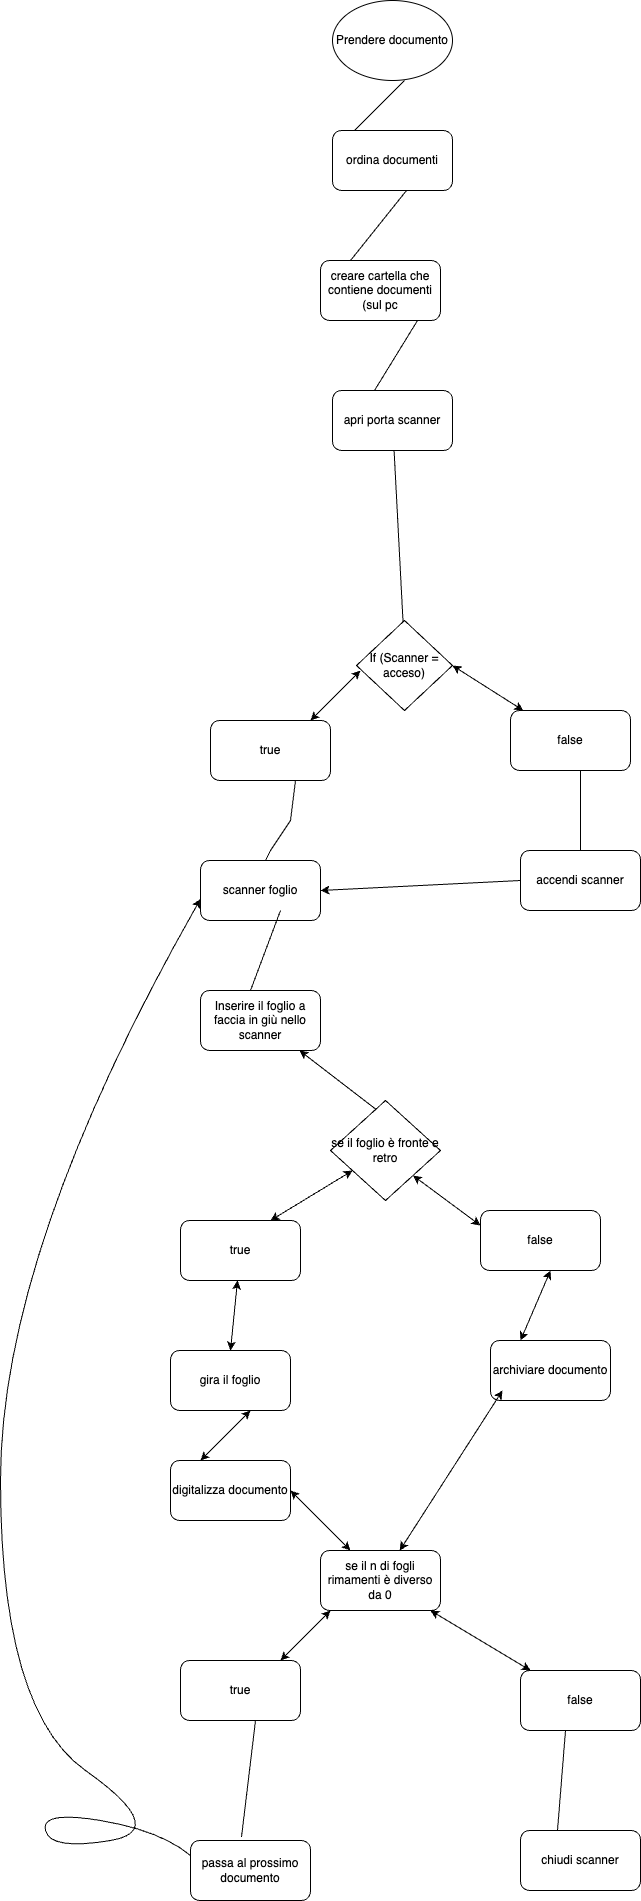

The diagram above was exported from draw.io. Its source (the exported page's mxGraphModel, read from the mxfile embedded in the PNG):
<mxGraphModel dx="946" dy="1729" grid="1" gridSize="10" guides="1" tooltips="1" connect="1" arrows="1" fold="1" page="1" pageScale="1" pageWidth="827" pageHeight="1169" math="0" shadow="0">
  <root>
    <mxCell id="0" />
    <mxCell id="1" parent="0" />
    <mxCell id="TFZMy7PkCXmymlu9QfQX-1" value="Prendere documento" style="ellipse;whiteSpace=wrap;html=1;" vertex="1" parent="1">
      <mxGeometry x="342" y="-390" width="120" height="80" as="geometry" />
    </mxCell>
    <mxCell id="TFZMy7PkCXmymlu9QfQX-2" value="" style="endArrow=none;html=1;rounded=0;" edge="1" parent="1" target="TFZMy7PkCXmymlu9QfQX-49">
      <mxGeometry width="50" height="50" relative="1" as="geometry">
        <mxPoint x="413" y="240" as="sourcePoint" />
        <mxPoint x="413" y="160" as="targetPoint" />
      </mxGeometry>
    </mxCell>
    <mxCell id="TFZMy7PkCXmymlu9QfQX-3" value="If (Scanner = acceso)" style="rhombus;whiteSpace=wrap;html=1;" vertex="1" parent="1">
      <mxGeometry x="366" y="230" width="96" height="90" as="geometry" />
    </mxCell>
    <mxCell id="TFZMy7PkCXmymlu9QfQX-4" value="" style="endArrow=classic;startArrow=classic;html=1;rounded=0;" edge="1" parent="1">
      <mxGeometry width="50" height="50" relative="1" as="geometry">
        <mxPoint x="320" y="330" as="sourcePoint" />
        <mxPoint x="370" y="280" as="targetPoint" />
      </mxGeometry>
    </mxCell>
    <mxCell id="TFZMy7PkCXmymlu9QfQX-7" value="" style="endArrow=classic;startArrow=classic;html=1;rounded=0;exitX=1;exitY=0.5;exitDx=0;exitDy=0;" edge="1" parent="1" source="TFZMy7PkCXmymlu9QfQX-3" target="TFZMy7PkCXmymlu9QfQX-8">
      <mxGeometry width="50" height="50" relative="1" as="geometry">
        <mxPoint x="500" y="330" as="sourcePoint" />
        <mxPoint x="520" y="320" as="targetPoint" />
        <Array as="points" />
      </mxGeometry>
    </mxCell>
    <mxCell id="TFZMy7PkCXmymlu9QfQX-8" value="false" style="rounded=1;whiteSpace=wrap;html=1;" vertex="1" parent="1">
      <mxGeometry x="520" y="320" width="120" height="60" as="geometry" />
    </mxCell>
    <mxCell id="TFZMy7PkCXmymlu9QfQX-9" value="true" style="rounded=1;whiteSpace=wrap;html=1;" vertex="1" parent="1">
      <mxGeometry x="220" y="330" width="120" height="60" as="geometry" />
    </mxCell>
    <mxCell id="TFZMy7PkCXmymlu9QfQX-10" value="" style="endArrow=none;html=1;rounded=0;" edge="1" parent="1">
      <mxGeometry width="50" height="50" relative="1" as="geometry">
        <mxPoint x="270" y="480" as="sourcePoint" />
        <mxPoint x="305" y="390" as="targetPoint" />
        <Array as="points">
          <mxPoint x="280" y="460" />
          <mxPoint x="300" y="430" />
        </Array>
      </mxGeometry>
    </mxCell>
    <mxCell id="TFZMy7PkCXmymlu9QfQX-11" value="Inserire il foglio a faccia in giù nello scanner" style="rounded=1;whiteSpace=wrap;html=1;" vertex="1" parent="1">
      <mxGeometry x="210" y="600" width="120" height="60" as="geometry" />
    </mxCell>
    <mxCell id="TFZMy7PkCXmymlu9QfQX-12" value="" style="endArrow=none;html=1;rounded=0;" edge="1" parent="1">
      <mxGeometry width="50" height="50" relative="1" as="geometry">
        <mxPoint x="590" y="460" as="sourcePoint" />
        <mxPoint x="590" y="380" as="targetPoint" />
      </mxGeometry>
    </mxCell>
    <mxCell id="TFZMy7PkCXmymlu9QfQX-13" value="accendi scanner" style="rounded=1;whiteSpace=wrap;html=1;" vertex="1" parent="1">
      <mxGeometry x="530" y="460" width="120" height="60" as="geometry" />
    </mxCell>
    <mxCell id="TFZMy7PkCXmymlu9QfQX-14" value="" style="endArrow=classic;html=1;rounded=0;exitX=0;exitY=0.5;exitDx=0;exitDy=0;entryX=1;entryY=0.5;entryDx=0;entryDy=0;" edge="1" parent="1" source="TFZMy7PkCXmymlu9QfQX-13" target="TFZMy7PkCXmymlu9QfQX-15">
      <mxGeometry width="50" height="50" relative="1" as="geometry">
        <mxPoint x="390" y="490" as="sourcePoint" />
        <mxPoint x="440" y="440" as="targetPoint" />
      </mxGeometry>
    </mxCell>
    <mxCell id="TFZMy7PkCXmymlu9QfQX-15" value="scanner foglio" style="rounded=1;whiteSpace=wrap;html=1;" vertex="1" parent="1">
      <mxGeometry x="210" y="470" width="120" height="60" as="geometry" />
    </mxCell>
    <mxCell id="TFZMy7PkCXmymlu9QfQX-16" value="" style="endArrow=none;html=1;rounded=0;exitX=0.25;exitY=0;exitDx=0;exitDy=0;" edge="1" parent="1" source="TFZMy7PkCXmymlu9QfQX-11">
      <mxGeometry width="50" height="50" relative="1" as="geometry">
        <mxPoint x="240" y="570" as="sourcePoint" />
        <mxPoint x="290" y="520" as="targetPoint" />
        <Array as="points">
          <mxPoint x="260" y="600" />
        </Array>
      </mxGeometry>
    </mxCell>
    <mxCell id="TFZMy7PkCXmymlu9QfQX-17" value="" style="endArrow=classic;startArrow=classic;html=1;rounded=0;" edge="1" parent="1" target="TFZMy7PkCXmymlu9QfQX-11">
      <mxGeometry width="50" height="50" relative="1" as="geometry">
        <mxPoint x="400" y="730" as="sourcePoint" />
        <mxPoint x="380" y="660" as="targetPoint" />
      </mxGeometry>
    </mxCell>
    <mxCell id="TFZMy7PkCXmymlu9QfQX-18" value="se il foglio è fronte e retro" style="rhombus;whiteSpace=wrap;html=1;" vertex="1" parent="1">
      <mxGeometry x="340" y="710" width="110" height="100" as="geometry" />
    </mxCell>
    <mxCell id="TFZMy7PkCXmymlu9QfQX-19" value="false" style="rounded=1;whiteSpace=wrap;html=1;" vertex="1" parent="1">
      <mxGeometry x="490" y="820" width="120" height="60" as="geometry" />
    </mxCell>
    <mxCell id="TFZMy7PkCXmymlu9QfQX-20" value="archiviare documento" style="rounded=1;whiteSpace=wrap;html=1;" vertex="1" parent="1">
      <mxGeometry x="500" y="950" width="120" height="60" as="geometry" />
    </mxCell>
    <mxCell id="TFZMy7PkCXmymlu9QfQX-21" value="passa al prossimo documento" style="rounded=1;whiteSpace=wrap;html=1;" vertex="1" parent="1">
      <mxGeometry x="200" y="1450" width="120" height="60" as="geometry" />
    </mxCell>
    <mxCell id="TFZMy7PkCXmymlu9QfQX-22" value="" style="endArrow=classic;startArrow=classic;html=1;rounded=0;entryX=0;entryY=0.25;entryDx=0;entryDy=0;exitX=1;exitY=1;exitDx=0;exitDy=0;" edge="1" parent="1" source="TFZMy7PkCXmymlu9QfQX-18" target="TFZMy7PkCXmymlu9QfQX-19">
      <mxGeometry width="50" height="50" relative="1" as="geometry">
        <mxPoint x="420" y="830" as="sourcePoint" />
        <mxPoint x="470" y="780" as="targetPoint" />
      </mxGeometry>
    </mxCell>
    <mxCell id="TFZMy7PkCXmymlu9QfQX-23" value="" style="endArrow=classic;startArrow=classic;html=1;rounded=0;exitX=0.25;exitY=0;exitDx=0;exitDy=0;" edge="1" parent="1" source="TFZMy7PkCXmymlu9QfQX-20">
      <mxGeometry width="50" height="50" relative="1" as="geometry">
        <mxPoint x="510" y="930" as="sourcePoint" />
        <mxPoint x="560" y="880" as="targetPoint" />
      </mxGeometry>
    </mxCell>
    <mxCell id="TFZMy7PkCXmymlu9QfQX-25" value="true" style="rounded=1;whiteSpace=wrap;html=1;" vertex="1" parent="1">
      <mxGeometry x="190" y="830" width="120" height="60" as="geometry" />
    </mxCell>
    <mxCell id="TFZMy7PkCXmymlu9QfQX-26" value="" style="endArrow=classic;startArrow=classic;html=1;rounded=0;exitX=0.75;exitY=0;exitDx=0;exitDy=0;" edge="1" parent="1" source="TFZMy7PkCXmymlu9QfQX-25" target="TFZMy7PkCXmymlu9QfQX-18">
      <mxGeometry width="50" height="50" relative="1" as="geometry">
        <mxPoint x="290" y="830" as="sourcePoint" />
        <mxPoint x="340" y="780" as="targetPoint" />
      </mxGeometry>
    </mxCell>
    <mxCell id="TFZMy7PkCXmymlu9QfQX-27" value="gira il foglio" style="rounded=1;whiteSpace=wrap;html=1;" vertex="1" parent="1">
      <mxGeometry x="180" y="960" width="120" height="60" as="geometry" />
    </mxCell>
    <mxCell id="TFZMy7PkCXmymlu9QfQX-28" value="digitalizza documento" style="rounded=1;whiteSpace=wrap;html=1;" vertex="1" parent="1">
      <mxGeometry x="180" y="1070" width="120" height="60" as="geometry" />
    </mxCell>
    <mxCell id="TFZMy7PkCXmymlu9QfQX-29" value="" style="endArrow=classic;startArrow=classic;html=1;rounded=0;exitX=0.5;exitY=0;exitDx=0;exitDy=0;" edge="1" parent="1" source="TFZMy7PkCXmymlu9QfQX-27" target="TFZMy7PkCXmymlu9QfQX-25">
      <mxGeometry width="50" height="50" relative="1" as="geometry">
        <mxPoint x="210" y="950" as="sourcePoint" />
        <mxPoint x="260" y="900" as="targetPoint" />
      </mxGeometry>
    </mxCell>
    <mxCell id="TFZMy7PkCXmymlu9QfQX-30" value="" style="endArrow=classic;startArrow=classic;html=1;rounded=0;" edge="1" parent="1">
      <mxGeometry width="50" height="50" relative="1" as="geometry">
        <mxPoint x="210" y="1070" as="sourcePoint" />
        <mxPoint x="260" y="1020" as="targetPoint" />
      </mxGeometry>
    </mxCell>
    <mxCell id="TFZMy7PkCXmymlu9QfQX-33" value="se il n di fogli rimamenti è diverso da 0" style="rounded=1;whiteSpace=wrap;html=1;" vertex="1" parent="1">
      <mxGeometry x="330" y="1160" width="120" height="60" as="geometry" />
    </mxCell>
    <mxCell id="TFZMy7PkCXmymlu9QfQX-34" value="" style="endArrow=classic;startArrow=classic;html=1;rounded=0;" edge="1" parent="1" source="TFZMy7PkCXmymlu9QfQX-33">
      <mxGeometry width="50" height="50" relative="1" as="geometry">
        <mxPoint x="462" y="1050" as="sourcePoint" />
        <mxPoint x="512" y="1000" as="targetPoint" />
      </mxGeometry>
    </mxCell>
    <mxCell id="TFZMy7PkCXmymlu9QfQX-35" value="" style="endArrow=classic;startArrow=classic;html=1;rounded=0;entryX=1;entryY=0.5;entryDx=0;entryDy=0;" edge="1" parent="1" source="TFZMy7PkCXmymlu9QfQX-33" target="TFZMy7PkCXmymlu9QfQX-28">
      <mxGeometry width="50" height="50" relative="1" as="geometry">
        <mxPoint x="360" y="1150" as="sourcePoint" />
        <mxPoint x="400" y="1100" as="targetPoint" />
      </mxGeometry>
    </mxCell>
    <mxCell id="TFZMy7PkCXmymlu9QfQX-37" value="" style="endArrow=classic;startArrow=classic;html=1;rounded=0;" edge="1" parent="1">
      <mxGeometry width="50" height="50" relative="1" as="geometry">
        <mxPoint x="290" y="1270" as="sourcePoint" />
        <mxPoint x="340" y="1220" as="targetPoint" />
      </mxGeometry>
    </mxCell>
    <mxCell id="TFZMy7PkCXmymlu9QfQX-38" value="" style="endArrow=classic;startArrow=classic;html=1;rounded=0;" edge="1" parent="1" source="TFZMy7PkCXmymlu9QfQX-33" target="TFZMy7PkCXmymlu9QfQX-39">
      <mxGeometry width="50" height="50" relative="1" as="geometry">
        <mxPoint x="520" y="1250" as="sourcePoint" />
        <mxPoint x="440" y="1200" as="targetPoint" />
      </mxGeometry>
    </mxCell>
    <mxCell id="TFZMy7PkCXmymlu9QfQX-39" value="false" style="rounded=1;whiteSpace=wrap;html=1;" vertex="1" parent="1">
      <mxGeometry x="530" y="1280" width="120" height="60" as="geometry" />
    </mxCell>
    <mxCell id="TFZMy7PkCXmymlu9QfQX-40" value="true" style="rounded=1;whiteSpace=wrap;html=1;" vertex="1" parent="1">
      <mxGeometry x="190" y="1270" width="120" height="60" as="geometry" />
    </mxCell>
    <mxCell id="TFZMy7PkCXmymlu9QfQX-41" value="" style="endArrow=none;html=1;rounded=0;exitX=0.425;exitY=-0.058;exitDx=0;exitDy=0;exitPerimeter=0;" edge="1" parent="1" source="TFZMy7PkCXmymlu9QfQX-21">
      <mxGeometry width="50" height="50" relative="1" as="geometry">
        <mxPoint x="215" y="1380" as="sourcePoint" />
        <mxPoint x="265" y="1330" as="targetPoint" />
      </mxGeometry>
    </mxCell>
    <mxCell id="TFZMy7PkCXmymlu9QfQX-42" value="" style="curved=1;endArrow=classic;html=1;rounded=0;exitX=0;exitY=0.25;exitDx=0;exitDy=0;entryX=0;entryY=0.642;entryDx=0;entryDy=0;entryPerimeter=0;" edge="1" parent="1" source="TFZMy7PkCXmymlu9QfQX-21" target="TFZMy7PkCXmymlu9QfQX-15">
      <mxGeometry width="50" height="50" relative="1" as="geometry">
        <mxPoint x="130" y="1440" as="sourcePoint" />
        <mxPoint x="110" y="750" as="targetPoint" />
        <Array as="points">
          <mxPoint x="170" y="1440" />
          <mxPoint x="50" y="1420" />
          <mxPoint x="60" y="1460" />
          <mxPoint x="180" y="1440" />
          <mxPoint x="10" y="1320" />
          <mxPoint x="10" y="860" />
        </Array>
      </mxGeometry>
    </mxCell>
    <mxCell id="TFZMy7PkCXmymlu9QfQX-43" value="chiudi scanner" style="rounded=1;whiteSpace=wrap;html=1;" vertex="1" parent="1">
      <mxGeometry x="530" y="1440" width="120" height="60" as="geometry" />
    </mxCell>
    <mxCell id="TFZMy7PkCXmymlu9QfQX-44" value="" style="endArrow=none;html=1;rounded=0;exitX=0.308;exitY=0.008;exitDx=0;exitDy=0;exitPerimeter=0;" edge="1" parent="1" source="TFZMy7PkCXmymlu9QfQX-43">
      <mxGeometry width="50" height="50" relative="1" as="geometry">
        <mxPoint x="525" y="1390" as="sourcePoint" />
        <mxPoint x="575" y="1340" as="targetPoint" />
      </mxGeometry>
    </mxCell>
    <mxCell id="TFZMy7PkCXmymlu9QfQX-45" value="ordina documenti" style="rounded=1;whiteSpace=wrap;html=1;" vertex="1" parent="1">
      <mxGeometry x="342" y="-260" width="120" height="60" as="geometry" />
    </mxCell>
    <mxCell id="TFZMy7PkCXmymlu9QfQX-46" value="" style="endArrow=none;html=1;rounded=0;" edge="1" parent="1">
      <mxGeometry width="50" height="50" relative="1" as="geometry">
        <mxPoint x="364" y="-260" as="sourcePoint" />
        <mxPoint x="414" y="-310" as="targetPoint" />
      </mxGeometry>
    </mxCell>
    <mxCell id="TFZMy7PkCXmymlu9QfQX-47" value="creare cartella che contiene documenti (sul pc" style="rounded=1;whiteSpace=wrap;html=1;" vertex="1" parent="1">
      <mxGeometry x="330" y="-130" width="120" height="60" as="geometry" />
    </mxCell>
    <mxCell id="TFZMy7PkCXmymlu9QfQX-48" value="" style="endArrow=none;html=1;rounded=0;exitX=0.25;exitY=0;exitDx=0;exitDy=0;" edge="1" parent="1" source="TFZMy7PkCXmymlu9QfQX-47">
      <mxGeometry width="50" height="50" relative="1" as="geometry">
        <mxPoint x="366" y="-150" as="sourcePoint" />
        <mxPoint x="416" y="-200" as="targetPoint" />
      </mxGeometry>
    </mxCell>
    <mxCell id="TFZMy7PkCXmymlu9QfQX-49" value="apri porta scanner" style="rounded=1;whiteSpace=wrap;html=1;" vertex="1" parent="1">
      <mxGeometry x="342" width="120" height="60" as="geometry" />
    </mxCell>
    <mxCell id="TFZMy7PkCXmymlu9QfQX-50" value="" style="endArrow=none;html=1;rounded=0;exitX=0.35;exitY=0;exitDx=0;exitDy=0;exitPerimeter=0;" edge="1" parent="1" source="TFZMy7PkCXmymlu9QfQX-49">
      <mxGeometry width="50" height="50" relative="1" as="geometry">
        <mxPoint x="377" y="-20" as="sourcePoint" />
        <mxPoint x="427" y="-70" as="targetPoint" />
      </mxGeometry>
    </mxCell>
  </root>
</mxGraphModel>